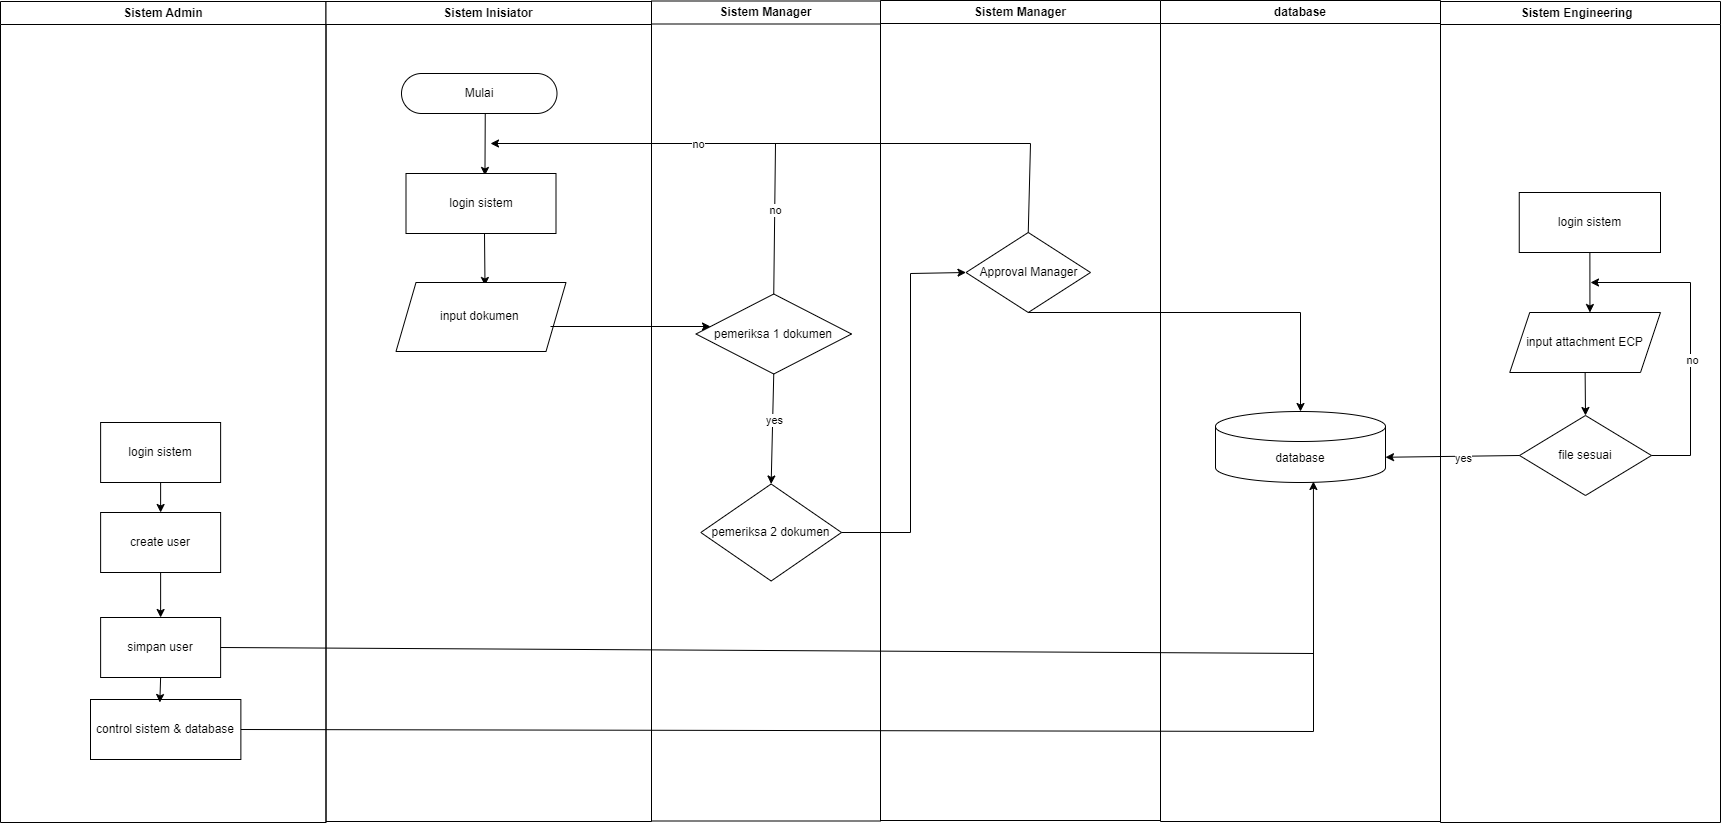

The diagram above was exported from draw.io. Its source (the exported page's mxGraphModel, read from the mxfile embedded in the PNG):
<mxGraphModel dx="3627" dy="1180" grid="1" gridSize="10" guides="1" tooltips="1" connect="1" arrows="1" fold="1" page="1" pageScale="1" pageWidth="827" pageHeight="1169" math="0" shadow="0">
  <root>
    <mxCell id="0" />
    <mxCell id="1" parent="0" />
    <mxCell id="E88CrseHQlqThcnOuacH-1" value="Sistem Manager" style="swimlane;whiteSpace=wrap" parent="1" vertex="1">
      <mxGeometry x="490" y="117" width="280" height="820" as="geometry" />
    </mxCell>
    <mxCell id="E88CrseHQlqThcnOuacH-16" value="Approval Manager" style="rhombus;whiteSpace=wrap;html=1;" parent="E88CrseHQlqThcnOuacH-1" vertex="1">
      <mxGeometry x="85.5" y="232" width="124.5" height="80" as="geometry" />
    </mxCell>
    <mxCell id="E88CrseHQlqThcnOuacH-20" value="Sistem Engineering  " style="swimlane;whiteSpace=wrap" parent="1" vertex="1">
      <mxGeometry x="1050" y="118" width="280" height="821" as="geometry" />
    </mxCell>
    <mxCell id="E88CrseHQlqThcnOuacH-21" value="input attachment ECP" style="shape=parallelogram;perimeter=parallelogramPerimeter;whiteSpace=wrap;html=1;fixedSize=1;" parent="E88CrseHQlqThcnOuacH-20" vertex="1">
      <mxGeometry x="69.25" y="311" width="150.75" height="60" as="geometry" />
    </mxCell>
    <mxCell id="E88CrseHQlqThcnOuacH-22" value="login sistem" style="rounded=0;whiteSpace=wrap;html=1;" parent="E88CrseHQlqThcnOuacH-20" vertex="1">
      <mxGeometry x="78.75" y="191" width="141.25" height="60" as="geometry" />
    </mxCell>
    <mxCell id="oZr8hRq8HaebDHsWD_tE-8" value="file sesuai" style="rhombus;whiteSpace=wrap;html=1;" parent="E88CrseHQlqThcnOuacH-20" vertex="1">
      <mxGeometry x="79" y="414" width="132" height="80" as="geometry" />
    </mxCell>
    <mxCell id="oZr8hRq8HaebDHsWD_tE-10" value="" style="endArrow=classic;html=1;rounded=0;entryX=0.532;entryY=0;entryDx=0;entryDy=0;exitX=0.5;exitY=1;exitDx=0;exitDy=0;entryPerimeter=0;" parent="E88CrseHQlqThcnOuacH-20" source="E88CrseHQlqThcnOuacH-22" target="E88CrseHQlqThcnOuacH-21" edge="1">
      <mxGeometry width="50" height="50" relative="1" as="geometry">
        <mxPoint x="110" y="301" as="sourcePoint" />
        <mxPoint x="160" y="251" as="targetPoint" />
      </mxGeometry>
    </mxCell>
    <mxCell id="oZr8hRq8HaebDHsWD_tE-11" value="" style="endArrow=classic;html=1;rounded=0;entryX=0.5;entryY=0;entryDx=0;entryDy=0;exitX=0.5;exitY=1;exitDx=0;exitDy=0;" parent="E88CrseHQlqThcnOuacH-20" source="E88CrseHQlqThcnOuacH-21" target="oZr8hRq8HaebDHsWD_tE-8" edge="1">
      <mxGeometry width="50" height="50" relative="1" as="geometry">
        <mxPoint x="70" y="431" as="sourcePoint" />
        <mxPoint x="120" y="381" as="targetPoint" />
      </mxGeometry>
    </mxCell>
    <mxCell id="oZr8hRq8HaebDHsWD_tE-12" value="" style="endArrow=classic;html=1;rounded=0;exitX=1;exitY=0.5;exitDx=0;exitDy=0;" parent="E88CrseHQlqThcnOuacH-20" source="oZr8hRq8HaebDHsWD_tE-8" edge="1">
      <mxGeometry width="50" height="50" relative="1" as="geometry">
        <mxPoint x="210" y="451" as="sourcePoint" />
        <mxPoint x="150" y="281" as="targetPoint" />
        <Array as="points">
          <mxPoint x="250" y="454" />
          <mxPoint x="250" y="281" />
        </Array>
      </mxGeometry>
    </mxCell>
    <mxCell id="oZr8hRq8HaebDHsWD_tE-13" value="no&lt;br&gt;" style="edgeLabel;html=1;align=center;verticalAlign=middle;resizable=0;points=[];" parent="oZr8hRq8HaebDHsWD_tE-12" vertex="1" connectable="0">
      <mxGeometry x="-0.1393" y="-1" relative="1" as="geometry">
        <mxPoint as="offset" />
      </mxGeometry>
    </mxCell>
    <mxCell id="E88CrseHQlqThcnOuacH-26" value="Sistem Admin" style="swimlane;whiteSpace=wrap" parent="1" vertex="1">
      <mxGeometry x="-390" y="118" width="325.5" height="821" as="geometry" />
    </mxCell>
    <mxCell id="E88CrseHQlqThcnOuacH-40" value="login sistem" style="rounded=0;whiteSpace=wrap;html=1;" parent="E88CrseHQlqThcnOuacH-26" vertex="1">
      <mxGeometry x="100.11999999999999" y="421" width="120" height="60" as="geometry" />
    </mxCell>
    <mxCell id="E88CrseHQlqThcnOuacH-43" value="control sistem &amp;amp; database" style="rounded=0;whiteSpace=wrap;html=1;" parent="E88CrseHQlqThcnOuacH-26" vertex="1">
      <mxGeometry x="90" y="698" width="150.37" height="60" as="geometry" />
    </mxCell>
    <mxCell id="E88CrseHQlqThcnOuacH-42" value="simpan user" style="rounded=0;whiteSpace=wrap;html=1;" parent="E88CrseHQlqThcnOuacH-26" vertex="1">
      <mxGeometry x="100.11999999999999" y="616" width="120" height="60" as="geometry" />
    </mxCell>
    <mxCell id="E88CrseHQlqThcnOuacH-41" value="create user" style="rounded=0;whiteSpace=wrap;html=1;" parent="E88CrseHQlqThcnOuacH-26" vertex="1">
      <mxGeometry x="100.11999999999999" y="511" width="120" height="60" as="geometry" />
    </mxCell>
    <mxCell id="oZr8hRq8HaebDHsWD_tE-15" value="" style="endArrow=classic;html=1;rounded=0;exitX=0.5;exitY=1;exitDx=0;exitDy=0;" parent="E88CrseHQlqThcnOuacH-26" source="E88CrseHQlqThcnOuacH-40" target="E88CrseHQlqThcnOuacH-41" edge="1">
      <mxGeometry width="50" height="50" relative="1" as="geometry">
        <mxPoint x="31" y="451" as="sourcePoint" />
        <mxPoint x="81" y="401" as="targetPoint" />
      </mxGeometry>
    </mxCell>
    <mxCell id="oZr8hRq8HaebDHsWD_tE-16" value="" style="endArrow=classic;html=1;rounded=0;exitX=0.5;exitY=1;exitDx=0;exitDy=0;entryX=0.5;entryY=0;entryDx=0;entryDy=0;" parent="E88CrseHQlqThcnOuacH-26" source="E88CrseHQlqThcnOuacH-41" target="E88CrseHQlqThcnOuacH-42" edge="1">
      <mxGeometry width="50" height="50" relative="1" as="geometry">
        <mxPoint x="170" y="491" as="sourcePoint" />
        <mxPoint x="170" y="521" as="targetPoint" />
      </mxGeometry>
    </mxCell>
    <mxCell id="oZr8hRq8HaebDHsWD_tE-17" value="" style="endArrow=classic;html=1;rounded=0;exitX=0.5;exitY=1;exitDx=0;exitDy=0;entryX=0.461;entryY=0.05;entryDx=0;entryDy=0;entryPerimeter=0;" parent="E88CrseHQlqThcnOuacH-26" source="E88CrseHQlqThcnOuacH-42" target="E88CrseHQlqThcnOuacH-43" edge="1">
      <mxGeometry width="50" height="50" relative="1" as="geometry">
        <mxPoint x="170" y="491" as="sourcePoint" />
        <mxPoint x="170" y="521" as="targetPoint" />
      </mxGeometry>
    </mxCell>
    <mxCell id="E88CrseHQlqThcnOuacH-64" value="database" style="swimlane;whiteSpace=wrap" parent="1" vertex="1">
      <mxGeometry x="770" y="117" width="280" height="821" as="geometry" />
    </mxCell>
    <mxCell id="E88CrseHQlqThcnOuacH-70" value="database" style="shape=cylinder3;whiteSpace=wrap;html=1;boundedLbl=1;backgroundOutline=1;size=15;" parent="E88CrseHQlqThcnOuacH-64" vertex="1">
      <mxGeometry x="55" y="411" width="170" height="71" as="geometry" />
    </mxCell>
    <mxCell id="oZr8hRq8HaebDHsWD_tE-4" value="" style="endArrow=none;html=1;rounded=0;exitX=1;exitY=0.5;exitDx=0;exitDy=0;" parent="E88CrseHQlqThcnOuacH-64" source="E88CrseHQlqThcnOuacH-43" edge="1">
      <mxGeometry width="50" height="50" relative="1" as="geometry">
        <mxPoint x="153" y="721" as="sourcePoint" />
        <mxPoint x="153" y="651" as="targetPoint" />
        <Array as="points">
          <mxPoint x="153" y="731" />
        </Array>
      </mxGeometry>
    </mxCell>
    <mxCell id="oZr8hRq8HaebDHsWD_tE-1" value="" style="endArrow=classic;html=1;rounded=0;exitX=0.5;exitY=1;exitDx=0;exitDy=0;entryX=0.5;entryY=0;entryDx=0;entryDy=0;entryPerimeter=0;" parent="1" source="E88CrseHQlqThcnOuacH-16" edge="1" target="E88CrseHQlqThcnOuacH-70">
      <mxGeometry width="50" height="50" relative="1" as="geometry">
        <mxPoint x="580" y="490" as="sourcePoint" />
        <mxPoint x="750" y="530" as="targetPoint" />
        <Array as="points">
          <mxPoint x="910" y="429" />
        </Array>
      </mxGeometry>
    </mxCell>
    <mxCell id="oZr8hRq8HaebDHsWD_tE-2" value="" style="endArrow=classic;html=1;rounded=0;exitX=1;exitY=0.5;exitDx=0;exitDy=0;entryX=0.576;entryY=0.986;entryDx=0;entryDy=0;entryPerimeter=0;" parent="1" source="E88CrseHQlqThcnOuacH-42" target="E88CrseHQlqThcnOuacH-70" edge="1">
      <mxGeometry width="50" height="50" relative="1" as="geometry">
        <mxPoint y="820" as="sourcePoint" />
        <mxPoint x="730" y="765" as="targetPoint" />
        <Array as="points">
          <mxPoint x="923" y="770" />
        </Array>
      </mxGeometry>
    </mxCell>
    <mxCell id="E88CrseHQlqThcnOuacH-2" value="Sistem Inisiator" style="swimlane;whiteSpace=wrap" parent="1" vertex="1">
      <mxGeometry x="-64.5" y="118" width="325.5" height="820" as="geometry" />
    </mxCell>
    <mxCell id="E88CrseHQlqThcnOuacH-3" value="Mulai" style="rounded=1;whiteSpace=wrap;html=1;arcSize=50;" parent="E88CrseHQlqThcnOuacH-2" vertex="1">
      <mxGeometry x="75.5" y="72" width="155.5" height="40" as="geometry" />
    </mxCell>
    <mxCell id="E88CrseHQlqThcnOuacH-8" value="" style="endArrow=classic;html=1;rounded=0;exitX=0.5;exitY=1;exitDx=0;exitDy=0;entryX=0.463;entryY=0.971;entryDx=0;entryDy=0;entryPerimeter=0;" parent="E88CrseHQlqThcnOuacH-2" edge="1">
      <mxGeometry width="50" height="50" relative="1" as="geometry">
        <mxPoint x="159.25" y="112" as="sourcePoint" />
        <mxPoint x="158.95531000000005" y="173.97199999999998" as="targetPoint" />
      </mxGeometry>
    </mxCell>
    <mxCell id="E88CrseHQlqThcnOuacH-9" value="" style="endArrow=classic;html=1;rounded=0;" parent="E88CrseHQlqThcnOuacH-2" edge="1">
      <mxGeometry width="50" height="50" relative="1" as="geometry">
        <mxPoint x="158.5" y="232" as="sourcePoint" />
        <mxPoint x="159" y="284" as="targetPoint" />
      </mxGeometry>
    </mxCell>
    <mxCell id="oZr8hRq8HaebDHsWD_tE-18" value="login sistem" style="rounded=0;whiteSpace=wrap;html=1;" parent="E88CrseHQlqThcnOuacH-2" vertex="1">
      <mxGeometry x="80" y="172" width="150" height="60" as="geometry" />
    </mxCell>
    <mxCell id="oZr8hRq8HaebDHsWD_tE-19" value="input dokumen&amp;nbsp;" style="shape=parallelogram;perimeter=parallelogramPerimeter;whiteSpace=wrap;html=1;fixedSize=1;" parent="E88CrseHQlqThcnOuacH-2" vertex="1">
      <mxGeometry x="70" y="281" width="170" height="69" as="geometry" />
    </mxCell>
    <mxCell id="9D2BPc8ZBmxbBa-cJ6BJ-2" value="Sistem Manager" style="swimlane;whiteSpace=wrap" vertex="1" parent="1">
      <mxGeometry x="261" y="117.5" width="229" height="820" as="geometry" />
    </mxCell>
    <mxCell id="E88CrseHQlqThcnOuacH-5" value="pemeriksa&amp;nbsp;1 dokumen" style="rhombus;whiteSpace=wrap;html=1;" parent="9D2BPc8ZBmxbBa-cJ6BJ-2" vertex="1">
      <mxGeometry x="44.5" y="293" width="155.5" height="80" as="geometry" />
    </mxCell>
    <mxCell id="E88CrseHQlqThcnOuacH-6" value="pemeriksa 2 dokumen" style="rhombus;whiteSpace=wrap;html=1;" parent="9D2BPc8ZBmxbBa-cJ6BJ-2" vertex="1">
      <mxGeometry x="49.31" y="483" width="140.69" height="97" as="geometry" />
    </mxCell>
    <mxCell id="E88CrseHQlqThcnOuacH-11" value="" style="endArrow=classic;html=1;rounded=0;exitX=0.5;exitY=1;exitDx=0;exitDy=0;entryX=0.5;entryY=0;entryDx=0;entryDy=0;" parent="9D2BPc8ZBmxbBa-cJ6BJ-2" source="E88CrseHQlqThcnOuacH-5" target="E88CrseHQlqThcnOuacH-6" edge="1">
      <mxGeometry width="50" height="50" relative="1" as="geometry">
        <mxPoint x="-304.5" y="543" as="sourcePoint" />
        <mxPoint x="-168.5" y="523" as="targetPoint" />
      </mxGeometry>
    </mxCell>
    <mxCell id="E88CrseHQlqThcnOuacH-12" value="yes" style="edgeLabel;html=1;align=center;verticalAlign=middle;resizable=0;points=[];" parent="E88CrseHQlqThcnOuacH-11" vertex="1" connectable="0">
      <mxGeometry x="-0.1852" y="1" relative="1" as="geometry">
        <mxPoint as="offset" />
      </mxGeometry>
    </mxCell>
    <mxCell id="9D2BPc8ZBmxbBa-cJ6BJ-8" value="" style="endArrow=classic;html=1;rounded=0;exitX=1;exitY=0.5;exitDx=0;exitDy=0;entryX=0;entryY=0.5;entryDx=0;entryDy=0;" edge="1" parent="1" source="E88CrseHQlqThcnOuacH-6" target="E88CrseHQlqThcnOuacH-16">
      <mxGeometry width="50" height="50" relative="1" as="geometry">
        <mxPoint x="640" y="620" as="sourcePoint" />
        <mxPoint x="690" y="570" as="targetPoint" />
        <Array as="points">
          <mxPoint x="520" y="649" />
          <mxPoint x="520" y="390" />
        </Array>
      </mxGeometry>
    </mxCell>
    <mxCell id="E88CrseHQlqThcnOuacH-10" value="" style="endArrow=classic;html=1;rounded=0;" parent="1" edge="1">
      <mxGeometry width="50" height="50" relative="1" as="geometry">
        <mxPoint x="160" y="443" as="sourcePoint" />
        <mxPoint x="320" y="443" as="targetPoint" />
      </mxGeometry>
    </mxCell>
    <mxCell id="9D2BPc8ZBmxbBa-cJ6BJ-9" value="" style="endArrow=classic;html=1;rounded=0;exitX=0.5;exitY=0;exitDx=0;exitDy=0;" edge="1" parent="1" source="E88CrseHQlqThcnOuacH-16">
      <mxGeometry width="50" height="50" relative="1" as="geometry">
        <mxPoint x="500" y="570" as="sourcePoint" />
        <mxPoint x="100" y="260" as="targetPoint" />
        <Array as="points">
          <mxPoint x="640" y="260" />
        </Array>
      </mxGeometry>
    </mxCell>
    <mxCell id="9D2BPc8ZBmxbBa-cJ6BJ-12" value="no" style="edgeLabel;html=1;align=center;verticalAlign=middle;resizable=0;points=[];" vertex="1" connectable="0" parent="9D2BPc8ZBmxbBa-cJ6BJ-9">
      <mxGeometry x="0.3406" relative="1" as="geometry">
        <mxPoint as="offset" />
      </mxGeometry>
    </mxCell>
    <mxCell id="9D2BPc8ZBmxbBa-cJ6BJ-11" value="" style="endArrow=none;html=1;rounded=0;exitX=0.5;exitY=0;exitDx=0;exitDy=0;" edge="1" parent="1" source="E88CrseHQlqThcnOuacH-5">
      <mxGeometry width="50" height="50" relative="1" as="geometry">
        <mxPoint x="500" y="570" as="sourcePoint" />
        <mxPoint x="385" y="260" as="targetPoint" />
      </mxGeometry>
    </mxCell>
    <mxCell id="9D2BPc8ZBmxbBa-cJ6BJ-13" value="no" style="edgeLabel;html=1;align=center;verticalAlign=middle;resizable=0;points=[];" vertex="1" connectable="0" parent="9D2BPc8ZBmxbBa-cJ6BJ-11">
      <mxGeometry x="0.1441" relative="1" as="geometry">
        <mxPoint as="offset" />
      </mxGeometry>
    </mxCell>
    <mxCell id="9D2BPc8ZBmxbBa-cJ6BJ-14" value="" style="endArrow=classic;html=1;rounded=0;exitX=0;exitY=0.5;exitDx=0;exitDy=0;entryX=1;entryY=0;entryDx=0;entryDy=45.75;entryPerimeter=0;" edge="1" parent="1" source="oZr8hRq8HaebDHsWD_tE-8" target="E88CrseHQlqThcnOuacH-70">
      <mxGeometry width="50" height="50" relative="1" as="geometry">
        <mxPoint x="960" y="510" as="sourcePoint" />
        <mxPoint x="1010" y="460" as="targetPoint" />
      </mxGeometry>
    </mxCell>
    <mxCell id="9D2BPc8ZBmxbBa-cJ6BJ-17" value="yes" style="edgeLabel;html=1;align=center;verticalAlign=middle;resizable=0;points=[];" vertex="1" connectable="0" parent="9D2BPc8ZBmxbBa-cJ6BJ-14">
      <mxGeometry x="-0.1456" y="1" relative="1" as="geometry">
        <mxPoint as="offset" />
      </mxGeometry>
    </mxCell>
  </root>
</mxGraphModel>